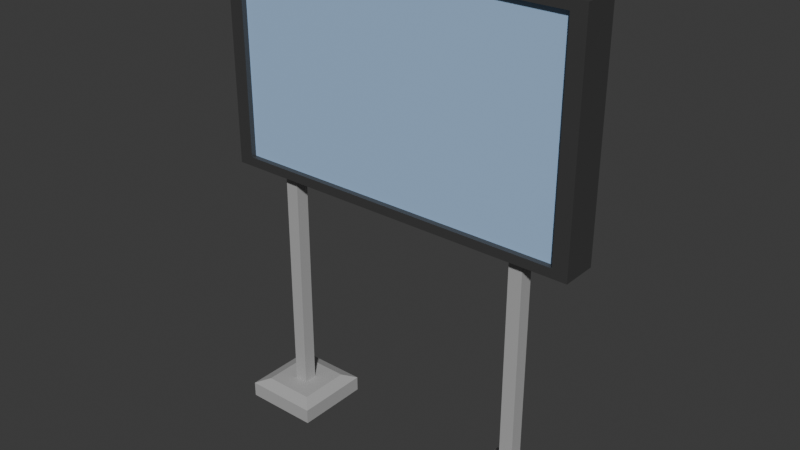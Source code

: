 # Source: Board.blend  (saved by Blender 5.3.31; exported with 4.5.12 LTS)
import bpy
from mathutils import Matrix  # noqa: F401  (used for matrix-valued properties, if any)

bpy.ops.wm.read_factory_settings(use_empty=True)
scene = bpy.context.scene
scene.name = 'Scene'

# ---- collections
col_collection = bpy.data.collections.new('Collection'); scene.collection.children.link(col_collection)

# ---- materials (node trees are filled in below, after node groups)
mat_material = bpy.data.materials.new('Material')
mat_material.alpha_threshold = 0.0
mat_material.use_backface_culling_lightprobe_volume = False
mat_material.roughness = 0.5
mat_material.line_color = (0.0, 0.0, 0.0, 1.0)
mat_material_002 = bpy.data.materials.new('Material.002')
mat_material_002.alpha_threshold = 0.0
mat_material_002.use_backface_culling_lightprobe_volume = False
mat_material_002.roughness = 0.5
mat_material_002.line_color = (0.0, 0.0, 0.0, 1.0)
mat_material_001 = bpy.data.materials.new('Material.001')
mat_material_001.alpha_threshold = 0.0
mat_material_001.use_backface_culling_lightprobe_volume = False
mat_material_001.roughness = 0.5
mat_material_001.line_color = (0.0, 0.0, 0.0, 1.0)
mat_material_004 = bpy.data.materials.new('Material.004')
mat_material_003 = bpy.data.materials.new('Material.003')
mat_material_003.alpha_threshold = 0.0
mat_material_003.use_backface_culling_lightprobe_volume = False
mat_material_003.roughness = 0.5
mat_material_003.line_color = (0.0, 0.0, 0.0, 1.0)
mat_material_005 = bpy.data.materials.new('Material.005')

# ---- material node trees
mat_material.use_nodes = True; mat_material.node_tree.nodes.clear()
_N = mat_material.node_tree.nodes; _L = mat_material.node_tree.links
n0 = _N.new('ShaderNodeOutputMaterial'); n0.name = 'Material Output'; n0.location = (200, 100)
n1 = _N.new('ShaderNodeBsdfPrincipled'); n1.name = 'Principled BSDF'; n1.location = (-200, 100)
n1.inputs[0].default_value = (0.0899, 0.0899, 0.0899, 1.0)
n1.inputs[1].default_value = 0.5
n1.inputs[10].default_value = 0.005
_L.new(n1.outputs[0], n0.inputs[0])
n0.is_active_output = True
mat_material_002.use_nodes = True; mat_material_002.node_tree.nodes.clear()
_N = mat_material_002.node_tree.nodes; _L = mat_material_002.node_tree.links
n0 = _N.new('ShaderNodeOutputMaterial'); n0.name = 'Material Output'; n0.location = (200, 100)
n1 = _N.new('ShaderNodeBsdfPrincipled'); n1.name = 'Principled BSDF'; n1.location = (-200, 100)
n1.inputs[10].default_value = 0.005
_L.new(n1.outputs[0], n0.inputs[0])
n0.is_active_output = True
mat_material_001.use_nodes = True; mat_material_001.node_tree.nodes.clear()
_N = mat_material_001.node_tree.nodes; _L = mat_material_001.node_tree.links
n0 = _N.new('ShaderNodeOutputMaterial'); n0.name = 'Material Output'; n0.location = (200, 100)
n1 = _N.new('ShaderNodeBsdfPrincipled'); n1.name = 'Principled BSDF'; n1.location = (-200, 100)
n1.inputs[10].default_value = 0.005
_L.new(n1.outputs[0], n0.inputs[0])
n0.is_active_output = True
mat_material_004.use_nodes = True; mat_material_004.node_tree.nodes.clear()
_N = mat_material_004.node_tree.nodes; _L = mat_material_004.node_tree.links
n0 = _N.new('ShaderNodeBsdfPrincipled'); n0.name = 'Principled BSDF'; n0.location = (-200, 100)
n0.inputs[0].default_value = (0.4317, 0.4317, 0.4317, 1.0)
n0.inputs[10].default_value = 0.005
n1 = _N.new('ShaderNodeOutputMaterial'); n1.name = 'Material Output'; n1.location = (200, 100)
_L.new(n0.outputs[0], n1.inputs[0])
n1.is_active_output = True
mat_material_003.use_nodes = True; mat_material_003.node_tree.nodes.clear()
_N = mat_material_003.node_tree.nodes; _L = mat_material_003.node_tree.links
n0 = _N.new('ShaderNodeOutputMaterial'); n0.name = 'Material Output'; n0.location = (200, 100)
n1 = _N.new('ShaderNodeBsdfPrincipled'); n1.name = 'Principled BSDF'; n1.location = (-200, 100)
n1.inputs[0].default_value = (0.3721, 0.5635, 0.8267, 1.0)
n1.inputs[10].default_value = 0.005
_L.new(n1.outputs[0], n0.inputs[0])
n0.is_active_output = True
mat_material_005.use_nodes = True; mat_material_005.node_tree.nodes.clear()
_N = mat_material_005.node_tree.nodes; _L = mat_material_005.node_tree.links
n0 = _N.new('ShaderNodeBsdfPrincipled'); n0.name = 'Principled BSDF'; n0.location = (-200, 100)
n0.inputs[0].default_value = (0.4317, 0.4317, 0.4317, 1.0)
n0.inputs[10].default_value = 0.005
n1 = _N.new('ShaderNodeOutputMaterial'); n1.name = 'Material Output'; n1.location = (200, 100)
_L.new(n0.outputs[0], n1.inputs[0])
n1.is_active_output = True

# ---- world
world_world = bpy.data.worlds.new('World'); scene.world = world_world
world_world.use_nodes = True; world_world.node_tree.nodes.clear()
_N = world_world.node_tree.nodes; _L = world_world.node_tree.links
n0 = _N.new('ShaderNodeOutputWorld'); n0.name = 'World Output'; n0.location = (200, 100)
n1 = _N.new('ShaderNodeBackground'); n1.name = 'Background'; n1.location = (-200, 100)
n1.inputs[0].default_value = (0.05088, 0.05088, 0.05088, 1.0)
_L.new(n1.outputs[0], n0.inputs[0])
n0.is_active_output = True
world_world.color = (0.05088, 0.05088, 0.05088)
world_world.sun_shadow_jitter_overblur = 0.0

# ---- meshes
me_cube = bpy.data.meshes.new('Cube')
me_cube.from_pydata([(1.0, 1.0, 1.0), (0.9192, -0.5724, 0.9192), (1.0, 1.0, -1.0), (0.9192, -0.5724, -0.9192), (1.0, -1.0, 1.0), (0.9192, 0.6, 0.9192), (1.0, -1.0, -1.0), (-0.9192, -0.5724, 0.9192), (0.9192, 0.6, -0.9192), (-0.9192, -0.5724, -0.9192), (-1.0, 1.0, 1.0), (-1.0, 1.0, -1.0), (-1.0, -1.0, 1.0), (-0.9192, 0.6, 0.9192), (-1.0, -1.0, -1.0), (-0.9192, 0.6, -0.9192), (-0.9192, 1.0, -0.9192), (0.9192, 1.0, 0.9192), (-0.9192, 1.0, 0.9192), (0.9192, 1.0, -0.9192), (-0.9192, -1.0, 0.9192), (0.9192, -1.0, 0.9192), (0.9192, -1.0, -0.9192), (-0.9192, -1.0, -0.9192)], [], [(0, 10, 12, 4), (6, 4, 12, 14, 23, 20, 21, 22), (23, 14, 6, 22), (14, 12, 10, 11), (11, 2, 6, 14), (2, 0, 4, 6), (17, 18, 10, 0, 2, 19), (16, 19, 2, 11, 10, 18), (5, 13, 18, 17), (8, 15, 13, 5), (18, 13, 15, 16), (16, 15, 8, 19), (19, 8, 5, 17), (20, 7, 1, 21), (9, 7, 20, 23), (22, 3, 9, 23), (1, 3, 22, 21), (9, 3, 1, 7)])
_uv = me_cube.uv_layers.new(name='UVMap')
_uv.uv.foreach_set('vector', [0.625, 0.5, 0.875, 0.5, 0.875, 0.75, 0.625, 0.75, 0.375, 0.75, 0.625, 0.75, 0.625, 1.0, 0.375, 1.0, 0.3851, 0.9899, 0.6149, 0.9899, 0.6149, 0.7601, 0.3851, 0.7601, 0.3851, 0.9899, 0.375, 1.0, 0.375, 0.75, 0.3851, 0.7601, 0.375, 0.0, 0.625, 0.0, 0.625, 0.25, 0.375, 0.25, 0.125, 0.5, 0.375, 0.5, 0.375, 0.75, 0.125, 0.75, 0.375, 0.5, 0.625, 0.5, 0.625, 0.75, 0.375, 0.75, 0.6149, 0.4899, 0.6149, 0.2601, 0.625, 0.25, 0.625, 0.5, 0.375, 0.5, 0.3851, 0.4899, 0.3851, 0.2601, 0.3851, 0.4899, 0.375, 0.5, 0.375, 0.25, 0.625, 0.25, 0.6149, 0.2601, 0.625, 0.75, 0.875, 0.75, 0.875, 0.7, 0.625, 0.7, 0.375, 0.75, 0.375, 1.0, 0.625, 1.0, 0.625, 0.75, 0.625, 0.05, 0.625, 0.0, 0.375, 0.0, 0.375, 0.05, 0.125, 0.7, 0.125, 0.75, 0.375, 0.75, 0.375, 0.7, 0.375, 0.7, 0.375, 0.75, 0.625, 0.75, 0.625, 0.7, 0.875, 0.5535, 0.875, 0.5, 0.625, 0.5, 0.625, 0.5535, 0.375, 0.25, 0.625, 0.25, 0.625, 0.1965, 0.375, 0.1965, 0.375, 0.5535, 0.375, 0.5, 0.125, 0.5, 0.125, 0.5535, 0.625, 0.5, 0.375, 0.5, 0.375, 0.5535, 0.625, 0.5535, 0.375, 0.25, 0.375, 0.5, 0.625, 0.5, 0.625, 0.25])
me_cube.materials.append(mat_material)
me_cube.materials.append(mat_material_002)
me_cube.materials.append(mat_material_001)
me_cube.update()
me_cube_001 = bpy.data.meshes.new('Cube.001')
me_cube_001.from_pydata([(-1.0, -1.0, -1.0), (-1.0, -1.0, 1.17), (-1.0, 1.0, -1.0), (-1.0, 1.0, 1.17), (1.0, -1.0, -1.0), (1.0, -1.0, 1.17), (1.0, 1.0, -1.0), (1.0, 1.0, 1.17)], [], [(0, 1, 3, 2), (2, 3, 7, 6), (6, 7, 5, 4), (4, 5, 1, 0), (2, 6, 4, 0), (7, 3, 1, 5)])
_uv = me_cube_001.uv_layers.new(name='UVMap')
_uv.uv.foreach_set('vector', [0.375, 0.0, 0.625, 0.0, 0.625, 0.25, 0.375, 0.25, 0.375, 0.25, 0.625, 0.25, 0.625, 0.5, 0.375, 0.5, 0.375, 0.5, 0.625, 0.5, 0.625, 0.75, 0.375, 0.75, 0.375, 0.75, 0.625, 0.75, 0.625, 1.0, 0.375, 1.0, 0.125, 0.5, 0.375, 0.5, 0.375, 0.75, 0.125, 0.75, 0.625, 0.5, 0.875, 0.5, 0.875, 0.75, 0.625, 0.75])
me_cube_001.materials.append(mat_material_004)
me_cube_001.update()
me_cube_003 = bpy.data.meshes.new('Cube.003')
me_cube_003.from_pydata([(-1.0, -1.0, -1.0), (-1.0, 1.0, -1.0), (1.0, -1.0, -1.0), (1.0, 1.0, -1.0), (-0.6839, -0.6839, 1.0), (-1.0, -1.0, 0.5312), (-0.6839, 0.6839, 1.0), (-1.0, 1.0, 0.5312), (0.6839, -0.6839, 1.0), (1.0, -1.0, 0.5312), (0.6839, 0.6839, 1.0), (1.0, 1.0, 0.5312)], [], [(1, 3, 2, 0), (4, 6, 7, 5), (6, 10, 11, 7), (10, 8, 9, 11), (8, 4, 5, 9), (2, 9, 5, 0), (0, 5, 7, 1), (10, 6, 4, 8), (1, 7, 11, 3), (3, 11, 9, 2)])
_uv = me_cube_003.uv_layers.new(name='UVMap')
_uv.uv.foreach_set('vector', [0.125, 0.5, 0.375, 0.5, 0.375, 0.75, 0.125, 0.75, 0.8355, 0.7105, 0.8355, 0.5395, 0.875, 0.5, 0.875, 0.75, 0.8355, 0.5395, 0.6645, 0.5395, 0.5954, 0.5, 0.875, 0.5, 0.6645, 0.5395, 0.6645, 0.7105, 0.5954, 0.75, 0.5954, 0.5, 0.6645, 0.7105, 0.8355, 0.7105, 0.875, 0.75, 0.5954, 0.75, 0.375, 0.75, 0.5954, 0.75, 0.5855, 1.0, 0.375, 1.0, 0.375, 0.0, 0.5855, 0.0, 0.5855, 0.25, 0.375, 0.25, 0.6645, 0.5395, 0.8355, 0.5395, 0.8355, 0.7105, 0.6645, 0.7105, 0.375, 0.25, 0.5855, 0.25, 0.5954, 0.5, 0.375, 0.5, 0.375, 0.5, 0.5954, 0.5, 0.5954, 0.75, 0.375, 0.75])
me_cube_003.materials.append(mat_material_004)
me_cube_003.update()
me_cube_004 = bpy.data.meshes.new('Cube.004')
me_cube_004.from_pydata([(-1.0, -1.0, -1.0), (-1.0, -1.0, 1.17), (-1.0, 1.0, -1.0), (-1.0, 1.0, 1.17), (1.0, -1.0, -1.0), (1.0, -1.0, 1.17), (1.0, 1.0, -1.0), (1.0, 1.0, 1.17)], [], [(0, 1, 3, 2), (2, 3, 7, 6), (6, 7, 5, 4), (4, 5, 1, 0), (2, 6, 4, 0), (7, 3, 1, 5)])
_uv = me_cube_004.uv_layers.new(name='UVMap')
_uv.uv.foreach_set('vector', [0.375, 0.0, 0.625, 0.0, 0.625, 0.25, 0.375, 0.25, 0.375, 0.25, 0.625, 0.25, 0.625, 0.5, 0.375, 0.5, 0.375, 0.5, 0.625, 0.5, 0.625, 0.75, 0.375, 0.75, 0.375, 0.75, 0.625, 0.75, 0.625, 1.0, 0.375, 1.0, 0.125, 0.5, 0.375, 0.5, 0.375, 0.75, 0.125, 0.75, 0.625, 0.5, 0.875, 0.5, 0.875, 0.75, 0.625, 0.75])
me_cube_004.materials.append(mat_material_004)
me_cube_004.update()
me_cube_006 = bpy.data.meshes.new('Cube.006')
me_cube_006.from_pydata([(1.0, 1.0, 1.0), (1.0, 1.0, -1.0), (1.0, -1.0, 1.0), (1.0, -1.0, -1.0), (-1.0, 1.0, 1.0), (-1.0, 1.0, -1.0), (-1.0, -1.0, 1.0), (-1.0, -1.0, -1.0)], [], [(0, 4, 6, 2), (3, 2, 6, 7), (7, 6, 4, 5), (5, 1, 3, 7), (1, 0, 2, 3), (5, 4, 0, 1)])
_uv = me_cube_006.uv_layers.new(name='UVMap')
_uv.uv.foreach_set('vector', [0.625, 0.5, 0.875, 0.5, 0.875, 0.75, 0.625, 0.75, 0.375, 0.75, 0.625, 0.75, 0.625, 1.0, 0.375, 1.0, 0.375, 0.0, 0.625, 0.0, 0.625, 0.25, 0.375, 0.25, 0.125, 0.5, 0.375, 0.5, 0.375, 0.75, 0.125, 0.75, 0.375, 0.5, 0.625, 0.5, 0.625, 0.75, 0.375, 0.75, 0.375, 0.25, 0.625, 0.25, 0.625, 0.5, 0.375, 0.5])
me_cube_006.materials.append(mat_material_003)
me_cube_006.update()
me_cube_008 = bpy.data.meshes.new('Cube.008')
me_cube_008.from_pydata([(1.0, 1.0, 1.0), (1.0, 1.0, -1.0), (1.0, -1.0, 1.0), (1.0, -1.0, -1.0), (-1.0, 1.0, 1.0), (-1.0, 1.0, -1.0), (-1.0, -1.0, 1.0), (-1.0, -1.0, -1.0)], [], [(0, 4, 6, 2), (3, 2, 6, 7), (7, 6, 4, 5), (5, 1, 3, 7), (1, 0, 2, 3), (5, 4, 0, 1)])
_uv = me_cube_008.uv_layers.new(name='UVMap')
_uv.uv.foreach_set('vector', [0.625, 0.5, 0.875, 0.5, 0.875, 0.75, 0.625, 0.75, 0.375, 0.75, 0.625, 0.75, 0.625, 1.0, 0.375, 1.0, 0.375, 0.0, 0.625, 0.0, 0.625, 0.25, 0.375, 0.25, 0.125, 0.5, 0.375, 0.5, 0.375, 0.75, 0.125, 0.75, 0.375, 0.5, 0.625, 0.5, 0.625, 0.75, 0.375, 0.75, 0.375, 0.25, 0.625, 0.25, 0.625, 0.5, 0.375, 0.5])
me_cube_008.materials.append(mat_material_003)
me_cube_008.update()
me_cube_009 = bpy.data.meshes.new('Cube.009')
me_cube_009.from_pydata([(-1.0, -1.0, -1.0), (-1.0, 1.0, -1.0), (1.0, -1.0, -1.0), (1.0, 1.0, -1.0), (-0.6839, -0.6839, 1.0), (-1.0, -1.0, 0.5312), (-0.6839, 0.6839, 1.0), (-1.0, 1.0, 0.5312), (0.6839, -0.6839, 1.0), (1.0, -1.0, 0.5312), (0.6839, 0.6839, 1.0), (1.0, 1.0, 0.5312)], [], [(1, 3, 2, 0), (4, 6, 7, 5), (6, 10, 11, 7), (10, 8, 9, 11), (8, 4, 5, 9), (2, 9, 5, 0), (0, 5, 7, 1), (10, 6, 4, 8), (1, 7, 11, 3), (3, 11, 9, 2)])
_uv = me_cube_009.uv_layers.new(name='UVMap')
_uv.uv.foreach_set('vector', [0.125, 0.5, 0.375, 0.5, 0.375, 0.75, 0.125, 0.75, 0.8355, 0.7105, 0.8355, 0.5395, 0.875, 0.5, 0.875, 0.75, 0.8355, 0.5395, 0.6645, 0.5395, 0.5954, 0.5, 0.875, 0.5, 0.6645, 0.5395, 0.6645, 0.7105, 0.5954, 0.75, 0.5954, 0.5, 0.6645, 0.7105, 0.8355, 0.7105, 0.875, 0.75, 0.5954, 0.75, 0.375, 0.75, 0.5954, 0.75, 0.5855, 1.0, 0.375, 1.0, 0.375, 0.0, 0.5855, 0.0, 0.5855, 0.25, 0.375, 0.25, 0.6645, 0.5395, 0.8355, 0.5395, 0.8355, 0.7105, 0.6645, 0.7105, 0.375, 0.25, 0.5855, 0.25, 0.5954, 0.5, 0.375, 0.5, 0.375, 0.5, 0.5954, 0.5, 0.5954, 0.75, 0.375, 0.75])
me_cube_009.materials.append(mat_material_005)
me_cube_009.update()

# ---- objects
ob_cube = bpy.data.objects.new('Cube', me_cube)
ob_cube_001 = bpy.data.objects.new('Cube.001', me_cube_001)
ob_cube_003 = bpy.data.objects.new('Cube.003', me_cube_003)
ob_cube_002 = bpy.data.objects.new('Cube.002', me_cube_004)
ob_cube_005 = bpy.data.objects.new('Cube.005', me_cube_006)
ob_cube_006 = bpy.data.objects.new('Cube.006', me_cube_008)
ob_cube_007 = bpy.data.objects.new('Cube.007', me_cube_009)

# ---- transforms, parenting, visibility, modifiers, constraints
ob_cube.location = (0.0, 0.0, 7.183)
ob_cube.scale = (3.591, 0.3463, 2.189)
ob_cube.lock_rotations_4d = False
ob_cube.empty_display_type = 'ARROWS'
ob_cube.lineart.crease_threshold = 0.0
ob_cube_001.location = (-2.492, 0.0, 2.514)
ob_cube_001.scale = (0.132, 0.132, 2.195)
ob_cube_003.location = (-2.492, 0.003311, 0.2162)
ob_cube_003.scale = (0.7379, 0.7379, 0.1948)
ob_cube_002.location = (2.508, 0.0, 2.514)
ob_cube_002.scale = (0.132, 0.132, 2.195)
ob_cube_005.location = (0.0, -0.2159, 7.183)
ob_cube_005.scale = (3.301, 0.02174, 2.012)
ob_cube_005.lock_rotations_4d = False
ob_cube_005.empty_display_type = 'ARROWS'
ob_cube_005.lineart.crease_threshold = 0.0
ob_cube_006.location = (0.0, 0.2301, 7.183)
ob_cube_006.scale = (3.301, 0.02174, 2.012)
ob_cube_006.lock_rotations_4d = False
ob_cube_006.empty_display_type = 'ARROWS'
ob_cube_006.lineart.crease_threshold = 0.0
ob_cube_007.location = (2.508, 0.003311, 0.2162)
ob_cube_007.scale = (0.7379, 0.7379, 0.1948)

# ---- collection membership
col_collection.objects.link(ob_cube)
col_collection.objects.link(ob_cube_001)
col_collection.objects.link(ob_cube_003)
col_collection.objects.link(ob_cube_002)
col_collection.objects.link(ob_cube_005)
col_collection.objects.link(ob_cube_006)
col_collection.objects.link(ob_cube_007)

# ---- scene / render settings (as saved in the file)
scene.frame_start = 1; scene.frame_end = 250; scene.frame_set(1)
scene.render.engine = 'BLENDER_EEVEE_NEXT'
scene.render.bake_bias = 0.0
scene.render.bake_samples = 0
scene.render.compositor_device = 'GPU'
scene.eevee.use_volume_custom_range = False
scene.eevee.fast_gi_thickness_near = 0.1
scene.eevee.fast_gi_thickness_far = 0.0
scene.eevee.ray_tracing_options.screen_trace_thickness = 0.1
bpy.context.view_layer.update()

# ---- added for rendering (the .blend has no active camera and no usable light): camera, sun
cam_auto = bpy.data.cameras.new('AutoCamera')
cam_auto.lens = 50.0
cam_auto.sensor_width = 36.0
cam_auto.clip_end = 1000.0
ob_auto_camera = bpy.data.objects.new('AutoCamera', cam_auto)
scene.collection.objects.link(ob_auto_camera)
ob_auto_camera.location = (10.9934, -13.1888, 13.4911)
ob_auto_camera.rotation_euler = (1.09748, -7.21219e-08, 0.694738)
scene.camera = ob_auto_camera
light_auto_sun = bpy.data.lights.new('AutoSun', 'SUN')
light_auto_sun.energy = 3.0
light_auto_sun.angle = 0.0523599
ob_auto_sun = bpy.data.objects.new('AutoSun', light_auto_sun)
scene.collection.objects.link(ob_auto_sun)
ob_auto_sun.rotation_euler = (0.872665, 0.174533, 0.523599)
bpy.context.view_layer.update()

